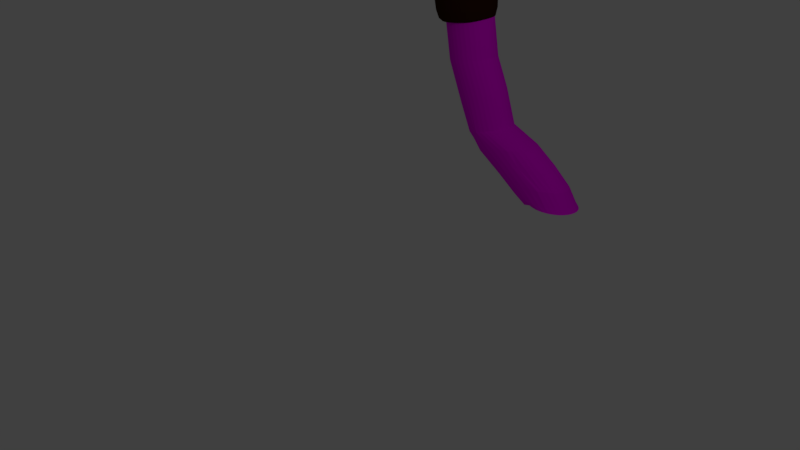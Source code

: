 # Source: Catapult2.blend  (saved by Blender 2.79.0; exported with 4.5.12 LTS)
import bpy
from mathutils import Matrix  # noqa: F401  (used for matrix-valued properties, if any)

bpy.ops.wm.read_factory_settings(use_empty=True)
scene = bpy.context.scene
scene.name = 'Scene'

# ---- collections
col_collection_1 = bpy.data.collections.new('Collection 1'); scene.collection.children.link(col_collection_1)

# ---- images (referenced by path relative to the original .blend; pixels are not part of the script)
import os
ASSET_DIR = os.environ.get("B2B_ASSET_DIR", "")  # directory of the original .blend (textures are referenced by path, not embedded)
HERE = os.path.dirname(os.path.abspath(__file__))  # packed textures are extracted next to this script under _unpacked/

def load_image(name, relpath, width, height, colorspace="sRGB"):
    """Load a texture the original file referenced (path relative to the .blend, or extracted next to this script)."""
    p = next((c for c in (os.path.join(HERE, relpath), os.path.join(ASSET_DIR, relpath)) if relpath and os.path.exists(c)), "")
    if p:
        img = bpy.data.images.load(p, check_existing=True)
        img.name = name
    else:  # same state as the original file: an image datablock whose file is absent (Cycles renders it pink)
        img = bpy.data.images.new(name, width, height)
        img.source = "FILE"
        img.filepath = "//" + (relpath or name)
    img.colorspace_settings.name = colorspace
    return img
img_wood_jpg = load_image('wood.jpg', 'wood.jpg', 1024, 1024, 'sRGB')

# ---- materials (node trees are filled in below, after node groups)
mat_material_009 = bpy.data.materials.new('Material.009')
mat_material_009.alpha_threshold = 0.0
mat_material_009.diffuse_color = (0.04518, 0.01254, 0.003083, 1.0)
mat_material_009.roughness = 0.5
mat_material_008 = bpy.data.materials.new('Material.008')
mat_material_008.alpha_threshold = 0.0
mat_material_008.diffuse_color = (0.305, 0.06882, 0.007328, 1.0)
mat_material_008.specular_color = (0.4487, 0.0984, 0.009621)
mat_material_008.roughness = 0.5

# ---- material node trees
mat_material_009.use_nodes = True; mat_material_009.node_tree.nodes.clear()
_N = mat_material_009.node_tree.nodes; _L = mat_material_009.node_tree.links
n0 = _N.new('ShaderNodeOutputMaterial'); n0.name = 'Material Output'; n0.location = (300, 300)
n1 = _N.new('ShaderNodeBsdfDiffuse'); n1.name = 'Diffuse BSDF'; n1.location = (10, 300)
n1.inputs[0].default_value = (0.0356, 0.009721, 0.002428, 1.0)
_L.new(n1.outputs[0], n0.inputs[0])
n0.is_active_output = True
mat_material_008.use_nodes = True; mat_material_008.node_tree.nodes.clear()
_N = mat_material_008.node_tree.nodes; _L = mat_material_008.node_tree.links
n0 = _N.new('ShaderNodeOutputMaterial'); n0.name = 'Material Output'; n0.location = (300, 300)
n1 = _N.new('ShaderNodeBsdfDiffuse'); n1.name = 'Diffuse BSDF'; n1.location = (10, 300)
n2 = _N.new('ShaderNodeTexImage'); n2.name = 'Image Texture'; n2.location = (-180, 300)
n2.width = 140
n2.image = img_wood_jpg
_L.new(n1.outputs[0], n0.inputs[0])
_L.new(n2.outputs[0], n1.inputs[0])
n0.is_active_output = True

# ---- world
world_world = bpy.data.worlds.new('World'); scene.world = world_world
world_world.color = (0.05088, 0.05088, 0.05088)
world_world.use_sun_shadow = False
world_world.sun_shadow_jitter_overblur = 0.0
world_world.cycles.sampling_method = 'MANUAL'

# ---- cameras
cam_camera = bpy.data.cameras.new('Camera')
cam_camera.clip_end = 100.0
cam_camera.lens = 35.0
cam_camera.sensor_width = 32.0
cam_camera.sensor_height = 18.0
cam_camera.ortho_scale = 7.314
cam_camera.dof.focus_distance = 0.0

# ---- lights
light_lamp = bpy.data.lights.new('Lamp', 'POINT')
light_lamp.transmission_factor = 0.0
light_lamp.cutoff_distance = 30.0
light_lamp.energy = 100.0
light_lamp.shadow_buffer_clip_start = 1.001
light_lamp.shadow_soft_size = 0.1
light_lamp.shadow_maximum_resolution = 0.006
light_lamp.use_absolute_resolution = True

# ---- meshes
me_torus = bpy.data.meshes.new('Torus')
me_torus.from_pydata([(1.25, 0.0, 0.0), (1.217, 0.0, 0.125), (1.125, 0.0, 0.2165), (1.0, 0.0, 0.25), (0.875, 0.0, 0.2165), (0.7835, 0.0, 0.125), (0.75, 0.0, 3.062e-17), (0.7835, 0.0, -0.125), (0.875, 0.0, -0.2165), (1.0, 0.0, -0.25), (1.125, 0.0, -0.2165), (1.217, 0.0, -0.125), (1.239, 0.1632, 0.0), (1.206, 0.1588, 0.125), (1.115, 0.1468, 0.2165), (0.9914, 0.1305, 0.25), (0.8675, 0.1142, 0.2165), (0.7768, 0.1023, 0.125), (0.7436, 0.09789, 3.062e-17), (0.7768, 0.1023, -0.125), (0.8675, 0.1142, -0.2165), (0.9914, 0.1305, -0.25), (1.115, 0.1468, -0.2165), (1.206, 0.1588, -0.125), (1.207, 0.3235, 0.0), (1.175, 0.3149, 0.125), (1.087, 0.2912, 0.2165), (0.9659, 0.2588, 0.25), (0.8452, 0.2265, 0.2165), (0.7568, 0.2028, 0.125), (0.7244, 0.1941, 3.062e-17), (0.7568, 0.2028, -0.125), (0.8452, 0.2265, -0.2165), (0.9659, 0.2588, -0.25), (1.087, 0.2912, -0.2165), (1.175, 0.3149, -0.125), (1.155, 0.4784, 0.0), (1.124, 0.4655, 0.125), (1.039, 0.4305, 0.2165), (0.9239, 0.3827, 0.25), (0.8084, 0.3348, 0.2165), (0.7239, 0.2998, 0.125), (0.6929, 0.287, 3.062e-17), (0.7239, 0.2998, -0.125), (0.8084, 0.3348, -0.2165), (0.9239, 0.3827, -0.25), (1.039, 0.4305, -0.2165), (1.124, 0.4655, -0.125), (1.083, 0.625, 0.0), (1.054, 0.6083, 0.125), (0.9743, 0.5625, 0.2165), (0.866, 0.5, 0.25), (0.7578, 0.4375, 0.2165), (0.6785, 0.3917, 0.125), (0.6495, 0.375, 3.062e-17), (0.6785, 0.3917, -0.125), (0.7578, 0.4375, -0.2165), (0.866, 0.5, -0.25), (0.9743, 0.5625, -0.2165), (1.054, 0.6083, -0.125), (0.9917, 0.761, 0.0), (0.9651, 0.7406, 0.125), (0.8925, 0.6849, 0.2165), (0.7934, 0.6088, 0.25), (0.6942, 0.5327, 0.2165), (0.6216, 0.477, 0.125), (0.595, 0.4566, 3.062e-17), (0.6216, 0.477, -0.125), (0.6942, 0.5327, -0.2165), (0.7934, 0.6088, -0.25), (0.8925, 0.6849, -0.2165), (0.9651, 0.7406, -0.125), (0.8839, 0.8839, 0.0), (0.8602, 0.8602, 0.125), (0.7955, 0.7955, 0.2165), (0.7071, 0.7071, 0.25), (0.6187, 0.6187, 0.2165), (0.554, 0.554, 0.125), (0.5303, 0.5303, 3.062e-17), (0.554, 0.554, -0.125), (0.6187, 0.6187, -0.2165), (0.7071, 0.7071, -0.25), (0.7955, 0.7955, -0.2165), (0.8602, 0.8602, -0.125), (0.761, 0.9917, 0.0), (0.7406, 0.9651, 0.125), (0.6849, 0.8925, 0.2165), (0.6088, 0.7934, 0.25), (0.5327, 0.6942, 0.2165), (0.477, 0.6216, 0.125), (0.4566, 0.595, 3.062e-17), (0.477, 0.6216, -0.125), (0.5327, 0.6942, -0.2165), (0.6088, 0.7934, -0.25), (0.6849, 0.8925, -0.2165), (0.7406, 0.9651, -0.125), (0.625, 1.083, 0.0), (0.6083, 1.054, 0.125), (0.5625, 0.9743, 0.2165), (0.5, 0.866, 0.25), (0.4375, 0.7578, 0.2165), (0.3917, 0.6785, 0.125), (0.375, 0.6495, 3.062e-17), (0.3917, 0.6785, -0.125), (0.4375, 0.7578, -0.2165), (0.5, 0.866, -0.25), (0.5625, 0.9743, -0.2165), (0.6083, 1.054, -0.125), (0.4784, 1.155, 0.0), (0.4655, 1.124, 0.125), (0.4305, 1.039, 0.2165), (0.3827, 0.9239, 0.25), (0.3348, 0.8084, 0.2165), (0.2998, 0.7239, 0.125), (0.287, 0.6929, 3.062e-17), (0.2998, 0.7239, -0.125), (0.3348, 0.8084, -0.2165), (0.3827, 0.9239, -0.25), (0.4305, 1.039, -0.2165), (0.4655, 1.124, -0.125), (0.3235, 1.207, 0.0), (0.3149, 1.175, 0.125), (0.2912, 1.087, 0.2165), (0.2588, 0.9659, 0.25), (0.2265, 0.8452, 0.2165), (0.2028, 0.7568, 0.125), (0.1941, 0.7244, 3.062e-17), (0.2028, 0.7568, -0.125), (0.2265, 0.8452, -0.2165), (0.2588, 0.9659, -0.25), (0.2912, 1.087, -0.2165), (0.3149, 1.175, -0.125), (0.1632, 1.239, 0.0), (0.1588, 1.206, 0.125), (0.1468, 1.115, 0.2165), (0.1305, 0.9914, 0.25), (0.1142, 0.8675, 0.2165), (0.1023, 0.7768, 0.125), (0.09789, 0.7436, 3.062e-17), (0.1023, 0.7768, -0.125), (0.1142, 0.8675, -0.2165), (0.1305, 0.9914, -0.25), (0.1468, 1.115, -0.2165), (0.1588, 1.206, -0.125), (9.437e-08, 1.25, 0.0), (9.184e-08, 1.217, 0.125), (8.494e-08, 1.125, 0.2165), (7.55e-08, 1.0, 0.25), (6.606e-08, 0.875, 0.2165), (5.915e-08, 0.7835, 0.125), (5.662e-08, 0.75, 3.062e-17), (5.915e-08, 0.7835, -0.125), (6.606e-08, 0.875, -0.2165), (7.55e-08, 1.0, -0.25), (8.494e-08, 1.125, -0.2165), (9.184e-08, 1.217, -0.125), (-0.1632, 1.239, 0.0), (-0.1588, 1.206, 0.125), (-0.1468, 1.115, 0.2165), (-0.1305, 0.9914, 0.25), (-0.1142, 0.8675, 0.2165), (-0.1023, 0.7768, 0.125), (-0.09789, 0.7436, 3.062e-17), (-0.1023, 0.7768, -0.125), (-0.1142, 0.8675, -0.2165), (-0.1305, 0.9914, -0.25), (-0.1468, 1.115, -0.2165), (-0.1588, 1.206, -0.125), (-0.3235, 1.207, 0.0), (-0.3149, 1.175, 0.125), (-0.2912, 1.087, 0.2165), (-0.2588, 0.9659, 0.25), (-0.2265, 0.8452, 0.2165), (-0.2028, 0.7568, 0.125), (-0.1941, 0.7244, 3.062e-17), (-0.2028, 0.7568, -0.125), (-0.2265, 0.8452, -0.2165), (-0.2588, 0.9659, -0.25), (-0.2912, 1.087, -0.2165), (-0.3149, 1.175, -0.125), (-0.4784, 1.155, 0.0), (-0.4655, 1.124, 0.125), (-0.4305, 1.039, 0.2165), (-0.3827, 0.9239, 0.25), (-0.3348, 0.8084, 0.2165), (-0.2998, 0.7239, 0.125), (-0.287, 0.6929, 3.062e-17), (-0.2998, 0.7239, -0.125), (-0.3348, 0.8084, -0.2165), (-0.3827, 0.9239, -0.25), (-0.4305, 1.039, -0.2165), (-0.4655, 1.124, -0.125), (-0.625, 1.083, 0.0), (-0.6083, 1.054, 0.125), (-0.5625, 0.9743, 0.2165), (-0.5, 0.866, 0.25), (-0.4375, 0.7578, 0.2165), (-0.3917, 0.6785, 0.125), (-0.375, 0.6495, 3.062e-17), (-0.3917, 0.6785, -0.125), (-0.4375, 0.7578, -0.2165), (-0.5, 0.866, -0.25), (-0.5625, 0.9743, -0.2165), (-0.6083, 1.054, -0.125), (-0.761, 0.9917, 0.0), (-0.7406, 0.9651, 0.125), (-0.6849, 0.8925, 0.2165), (-0.6088, 0.7934, 0.25), (-0.5327, 0.6942, 0.2165), (-0.477, 0.6216, 0.125), (-0.4566, 0.595, 3.062e-17), (-0.477, 0.6216, -0.125), (-0.5327, 0.6942, -0.2165), (-0.6088, 0.7934, -0.25), (-0.6849, 0.8925, -0.2165), (-0.7406, 0.9651, -0.125), (-0.8839, 0.8839, 0.0), (-0.8602, 0.8602, 0.125), (-0.7955, 0.7955, 0.2165), (-0.7071, 0.7071, 0.25), (-0.6187, 0.6187, 0.2165), (-0.554, 0.554, 0.125), (-0.5303, 0.5303, 3.062e-17), (-0.554, 0.554, -0.125), (-0.6187, 0.6187, -0.2165), (-0.7071, 0.7071, -0.25), (-0.7955, 0.7955, -0.2165), (-0.8602, 0.8602, -0.125), (-0.9917, 0.761, 0.0), (-0.9651, 0.7406, 0.125), (-0.8925, 0.6849, 0.2165), (-0.7934, 0.6088, 0.25), (-0.6942, 0.5327, 0.2165), (-0.6216, 0.477, 0.125), (-0.595, 0.4566, 3.062e-17), (-0.6216, 0.477, -0.125), (-0.6942, 0.5327, -0.2165), (-0.7934, 0.6088, -0.25), (-0.8925, 0.6849, -0.2165), (-0.9651, 0.7406, -0.125), (-1.083, 0.625, 0.0), (-1.054, 0.6083, 0.125), (-0.9743, 0.5625, 0.2165), (-0.866, 0.5, 0.25), (-0.7578, 0.4375, 0.2165), (-0.6785, 0.3917, 0.125), (-0.6495, 0.375, 3.062e-17), (-0.6785, 0.3917, -0.125), (-0.7578, 0.4375, -0.2165), (-0.866, 0.5, -0.25), (-0.9743, 0.5625, -0.2165), (-1.054, 0.6083, -0.125), (-1.155, 0.4784, 0.0), (-1.124, 0.4655, 0.125), (-1.039, 0.4305, 0.2165), (-0.9239, 0.3827, 0.25), (-0.8084, 0.3348, 0.2165), (-0.7239, 0.2998, 0.125), (-0.6929, 0.287, 3.062e-17), (-0.7239, 0.2998, -0.125), (-0.8084, 0.3348, -0.2165), (-0.9239, 0.3827, -0.25), (-1.039, 0.4305, -0.2165), (-1.124, 0.4655, -0.125), (-1.207, 0.3235, 0.0), (-1.175, 0.3149, 0.125), (-1.087, 0.2912, 0.2165), (-0.9659, 0.2588, 0.25), (-0.8452, 0.2265, 0.2165), (-0.7568, 0.2028, 0.125), (-0.7244, 0.1941, 3.062e-17), (-0.7568, 0.2028, -0.125), (-0.8452, 0.2265, -0.2165), (-0.9659, 0.2588, -0.25), (-1.087, 0.2912, -0.2165), (-1.175, 0.3149, -0.125), (-1.239, 0.1632, 0.0), (-1.206, 0.1588, 0.125), (-1.115, 0.1468, 0.2165), (-0.9914, 0.1305, 0.25), (-0.8675, 0.1142, 0.2165), (-0.7768, 0.1023, 0.125), (-0.7436, 0.09789, 3.062e-17), (-0.7768, 0.1023, -0.125), (-0.8675, 0.1142, -0.2165), (-0.9914, 0.1305, -0.25), (-1.115, 0.1468, -0.2165), (-1.206, 0.1588, -0.125), (-1.25, 1.093e-07, 0.0), (-1.217, 1.064e-07, 0.125), (-1.125, 9.835e-08, 0.2165), (-1.0, 8.742e-08, 0.25), (-0.875, 7.649e-08, 0.2165), (-0.7835, 6.85e-08, 0.125), (-0.75, 6.557e-08, 3.062e-17), (-0.7835, 6.85e-08, -0.125), (-0.875, 7.649e-08, -0.2165), (-1.0, 8.742e-08, -0.25), (-1.125, 9.835e-08, -0.2165), (-1.217, 1.064e-07, -0.125), (-1.239, -0.1632, 0.0), (-1.206, -0.1588, 0.125), (-1.115, -0.1468, 0.2165), (-0.9914, -0.1305, 0.25), (-0.8675, -0.1142, 0.2165), (-0.7768, -0.1023, 0.125), (-0.7436, -0.09789, 3.062e-17), (-0.7768, -0.1023, -0.125), (-0.8675, -0.1142, -0.2165), (-0.9914, -0.1305, -0.25), (-1.115, -0.1468, -0.2165), (-1.206, -0.1588, -0.125), (-1.207, -0.3235, 0.0), (-1.175, -0.3149, 0.125), (-1.087, -0.2912, 0.2165), (-0.9659, -0.2588, 0.25), (-0.8452, -0.2265, 0.2165), (-0.7568, -0.2028, 0.125), (-0.7244, -0.1941, 3.062e-17), (-0.7568, -0.2028, -0.125), (-0.8452, -0.2265, -0.2165), (-0.9659, -0.2588, -0.25), (-1.087, -0.2912, -0.2165), (-1.175, -0.3149, -0.125), (-1.155, -0.4784, 0.0), (-1.124, -0.4655, 0.125), (-1.039, -0.4305, 0.2165), (-0.9239, -0.3827, 0.25), (-0.8084, -0.3348, 0.2165), (-0.7239, -0.2998, 0.125), (-0.6929, -0.287, 3.062e-17), (-0.7239, -0.2998, -0.125), (-0.8084, -0.3348, -0.2165), (-0.9239, -0.3827, -0.25), (-1.039, -0.4305, -0.2165), (-1.124, -0.4655, -0.125), (-1.083, -0.625, 0.0), (-1.054, -0.6083, 0.125), (-0.9743, -0.5625, 0.2165), (-0.866, -0.5, 0.25), (-0.7578, -0.4375, 0.2165), (-0.6785, -0.3917, 0.125), (-0.6495, -0.375, 3.062e-17), (-0.6785, -0.3917, -0.125), (-0.7578, -0.4375, -0.2165), (-0.866, -0.5, -0.25), (-0.9743, -0.5625, -0.2165), (-1.054, -0.6083, -0.125), (-0.9917, -0.761, 0.0), (-0.9651, -0.7406, 0.125), (-0.8925, -0.6849, 0.2165), (-0.7934, -0.6088, 0.25), (-0.6942, -0.5327, 0.2165), (-0.6216, -0.477, 0.125), (-0.595, -0.4566, 3.062e-17), (-0.6216, -0.477, -0.125), (-0.6942, -0.5327, -0.2165), (-0.7934, -0.6088, -0.25), (-0.8925, -0.6849, -0.2165), (-0.9651, -0.7406, -0.125), (-0.8839, -0.8839, 0.0), (-0.8602, -0.8602, 0.125), (-0.7955, -0.7955, 0.2165), (-0.7071, -0.7071, 0.25), (-0.6187, -0.6187, 0.2165), (-0.554, -0.554, 0.125), (-0.5303, -0.5303, 3.062e-17), (-0.554, -0.554, -0.125), (-0.6187, -0.6187, -0.2165), (-0.7071, -0.7071, -0.25), (-0.7955, -0.7955, -0.2165), (-0.8602, -0.8602, -0.125), (-0.761, -0.9917, 0.0), (-0.7406, -0.9651, 0.125), (-0.6849, -0.8925, 0.2165), (-0.6088, -0.7934, 0.25), (-0.5327, -0.6942, 0.2165), (-0.477, -0.6216, 0.125), (-0.4566, -0.595, 3.062e-17), (-0.477, -0.6216, -0.125), (-0.5327, -0.6942, -0.2165), (-0.6088, -0.7934, -0.25), (-0.6849, -0.8925, -0.2165), (-0.7406, -0.9651, -0.125), (-0.625, -1.083, 0.0), (-0.6083, -1.054, 0.125), (-0.5625, -0.9743, 0.2165), (-0.5, -0.866, 0.25), (-0.4375, -0.7578, 0.2165), (-0.3917, -0.6785, 0.125), (-0.375, -0.6495, 3.062e-17), (-0.3917, -0.6785, -0.125), (-0.4375, -0.7578, -0.2165), (-0.5, -0.866, -0.25), (-0.5625, -0.9743, -0.2165), (-0.6083, -1.054, -0.125), (-0.4784, -1.155, 0.0), (-0.4655, -1.124, 0.125), (-0.4305, -1.039, 0.2165), (-0.3827, -0.9239, 0.25), (-0.3348, -0.8084, 0.2165), (-0.2998, -0.7239, 0.125), (-0.287, -0.6929, 3.062e-17), (-0.2998, -0.7239, -0.125), (-0.3348, -0.8084, -0.2165), (-0.3827, -0.9239, -0.25), (-0.4305, -1.039, -0.2165), (-0.4655, -1.124, -0.125), (-0.3235, -1.207, 0.0), (-0.3149, -1.175, 0.125), (-0.2912, -1.087, 0.2165), (-0.2588, -0.9659, 0.25), (-0.2265, -0.8452, 0.2165), (-0.2028, -0.7568, 0.125), (-0.1941, -0.7244, 3.062e-17), (-0.2028, -0.7568, -0.125), (-0.2265, -0.8452, -0.2165), (-0.2588, -0.9659, -0.25), (-0.2912, -1.087, -0.2165), (-0.3149, -1.175, -0.125), (-0.1632, -1.239, 0.0), (-0.1588, -1.206, 0.125), (-0.1468, -1.115, 0.2165), (-0.1305, -0.9914, 0.25), (-0.1142, -0.8675, 0.2165), (-0.1023, -0.7768, 0.125), (-0.0979, -0.7436, 3.062e-17), (-0.1023, -0.7768, -0.125), (-0.1142, -0.8675, -0.2165), (-0.1305, -0.9914, -0.25), (-0.1468, -1.115, -0.2165), (-0.1588, -1.206, -0.125), (9.437e-08, -1.25, 0.0), (9.184e-08, -1.217, 0.125), (8.494e-08, -1.125, 0.2165), (7.55e-08, -1.0, 0.25), (6.606e-08, -0.875, 0.2165), (5.915e-08, -0.7835, 0.125), (5.662e-08, -0.75, 3.062e-17), (5.915e-08, -0.7835, -0.125), (6.606e-08, -0.875, -0.2165), (7.55e-08, -1.0, -0.25), (8.494e-08, -1.125, -0.2165), (9.184e-08, -1.217, -0.125), (0.1632, -1.239, 0.0), (0.1588, -1.206, 0.125), (0.1468, -1.115, 0.2165), (0.1305, -0.9914, 0.25), (0.1142, -0.8675, 0.2165), (0.1023, -0.7768, 0.125), (0.09789, -0.7436, 3.062e-17), (0.1023, -0.7768, -0.125), (0.1142, -0.8675, -0.2165), (0.1305, -0.9914, -0.25), (0.1468, -1.115, -0.2165), (0.1588, -1.206, -0.125), (0.3235, -1.207, 0.0), (0.3149, -1.175, 0.125), (0.2912, -1.087, 0.2165), (0.2588, -0.9659, 0.25), (0.2265, -0.8452, 0.2165), (0.2028, -0.7568, 0.125), (0.1941, -0.7244, 3.062e-17), (0.2028, -0.7568, -0.125), (0.2265, -0.8452, -0.2165), (0.2588, -0.9659, -0.25), (0.2912, -1.087, -0.2165), (0.3149, -1.175, -0.125), (0.4784, -1.155, 0.0), (0.4655, -1.124, 0.125), (0.4305, -1.039, 0.2165), (0.3827, -0.9239, 0.25), (0.3348, -0.8084, 0.2165), (0.2998, -0.7239, 0.125), (0.287, -0.6929, 3.062e-17), (0.2998, -0.7239, -0.125), (0.3348, -0.8084, -0.2165), (0.3827, -0.9239, -0.25), (0.4305, -1.039, -0.2165), (0.4655, -1.124, -0.125), (0.625, -1.083, 0.0), (0.6083, -1.054, 0.125), (0.5625, -0.9743, 0.2165), (0.5, -0.866, 0.25), (0.4375, -0.7578, 0.2165), (0.3917, -0.6785, 0.125), (0.375, -0.6495, 3.062e-17), (0.3917, -0.6785, -0.125), (0.4375, -0.7578, -0.2165), (0.5, -0.866, -0.25), (0.5625, -0.9743, -0.2165), (0.6083, -1.054, -0.125), (0.761, -0.9917, 0.0), (0.7406, -0.9651, 0.125), (0.6849, -0.8925, 0.2165), (0.6088, -0.7934, 0.25), (0.5327, -0.6942, 0.2165), (0.477, -0.6216, 0.125), (0.4566, -0.595, 3.062e-17), (0.477, -0.6216, -0.125), (0.5327, -0.6942, -0.2165), (0.6088, -0.7934, -0.25), (0.6849, -0.8925, -0.2165), (0.7406, -0.9651, -0.125), (0.8839, -0.8839, 0.0), (0.8602, -0.8602, 0.125), (0.7955, -0.7955, 0.2165), (0.7071, -0.7071, 0.25), (0.6187, -0.6187, 0.2165), (0.554, -0.554, 0.125), (0.5303, -0.5303, 3.062e-17), (0.554, -0.554, -0.125), (0.6187, -0.6187, -0.2165), (0.7071, -0.7071, -0.25), (0.7955, -0.7955, -0.2165), (0.8602, -0.8602, -0.125), (0.9917, -0.761, 0.0), (0.9651, -0.7406, 0.125), (0.8925, -0.6849, 0.2165), (0.7934, -0.6088, 0.25), (0.6942, -0.5327, 0.2165), (0.6216, -0.477, 0.125), (0.595, -0.4566, 3.062e-17), (0.6216, -0.477, -0.125), (0.6942, -0.5327, -0.2165), (0.7934, -0.6088, -0.25), (0.8925, -0.6849, -0.2165), (0.9651, -0.7406, -0.125), (1.083, -0.625, 0.0), (1.054, -0.6083, 0.125), (0.9743, -0.5625, 0.2165), (0.866, -0.5, 0.25), (0.7578, -0.4375, 0.2165), (0.6785, -0.3917, 0.125), (0.6495, -0.375, 3.062e-17), (0.6785, -0.3917, -0.125), (0.7578, -0.4375, -0.2165), (0.866, -0.5, -0.25), (0.9743, -0.5625, -0.2165), (1.054, -0.6083, -0.125), (1.155, -0.4784, 0.0), (1.124, -0.4655, 0.125), (1.039, -0.4305, 0.2165), (0.9239, -0.3827, 0.25), (0.8084, -0.3348, 0.2165), (0.7239, -0.2998, 0.125), (0.6929, -0.287, 3.062e-17), (0.7239, -0.2998, -0.125), (0.8084, -0.3348, -0.2165), (0.9239, -0.3827, -0.25), (1.039, -0.4305, -0.2165), (1.124, -0.4655, -0.125), (1.207, -0.3235, 0.0), (1.175, -0.3149, 0.125), (1.087, -0.2912, 0.2165), (0.9659, -0.2588, 0.25), (0.8452, -0.2265, 0.2165), (0.7568, -0.2028, 0.125), (0.7244, -0.1941, 3.062e-17), (0.7568, -0.2028, -0.125), (0.8452, -0.2265, -0.2165), (0.9659, -0.2588, -0.25), (1.087, -0.2912, -0.2165), (1.175, -0.3149, -0.125), (1.239, -0.1632, 0.0), (1.206, -0.1588, 0.125), (1.115, -0.1468, 0.2165), (0.9914, -0.1305, 0.25), (0.8675, -0.1142, 0.2165), (0.7768, -0.1023, 0.125), (0.7436, -0.09789, 3.062e-17), (0.7768, -0.1023, -0.125), (0.8675, -0.1142, -0.2165), (0.9914, -0.1305, -0.25), (1.115, -0.1468, -0.2165), (1.206, -0.1588, -0.125)], [], [(0, 12, 13, 1), (1, 13, 14, 2), (2, 14, 15, 3), (3, 15, 16, 4), (4, 16, 17, 5), (5, 17, 18, 6), (6, 18, 19, 7), (7, 19, 20, 8), (8, 20, 21, 9), (9, 21, 22, 10), (10, 22, 23, 11), (11, 23, 12, 0), (12, 24, 25, 13), (13, 25, 26, 14), (14, 26, 27, 15), (15, 27, 28, 16), (16, 28, 29, 17), (17, 29, 30, 18), (18, 30, 31, 19), (19, 31, 32, 20), (20, 32, 33, 21), (21, 33, 34, 22), (22, 34, 35, 23), (23, 35, 24, 12), (24, 36, 37, 25), (25, 37, 38, 26), (26, 38, 39, 27), (27, 39, 40, 28), (28, 40, 41, 29), (29, 41, 42, 30), (30, 42, 43, 31), (31, 43, 44, 32), (32, 44, 45, 33), (33, 45, 46, 34), (34, 46, 47, 35), (35, 47, 36, 24), (36, 48, 49, 37), (37, 49, 50, 38), (38, 50, 51, 39), (39, 51, 52, 40), (40, 52, 53, 41), (41, 53, 54, 42), (42, 54, 55, 43), (43, 55, 56, 44), (44, 56, 57, 45), (45, 57, 58, 46), (46, 58, 59, 47), (47, 59, 48, 36), (48, 60, 61, 49), (49, 61, 62, 50), (50, 62, 63, 51), (51, 63, 64, 52), (52, 64, 65, 53), (53, 65, 66, 54), (54, 66, 67, 55), (55, 67, 68, 56), (56, 68, 69, 57), (57, 69, 70, 58), (58, 70, 71, 59), (59, 71, 60, 48), (60, 72, 73, 61), (61, 73, 74, 62), (62, 74, 75, 63), (63, 75, 76, 64), (64, 76, 77, 65), (65, 77, 78, 66), (66, 78, 79, 67), (67, 79, 80, 68), (68, 80, 81, 69), (69, 81, 82, 70), (70, 82, 83, 71), (71, 83, 72, 60), (72, 84, 85, 73), (73, 85, 86, 74), (74, 86, 87, 75), (75, 87, 88, 76), (76, 88, 89, 77), (77, 89, 90, 78), (78, 90, 91, 79), (79, 91, 92, 80), (80, 92, 93, 81), (81, 93, 94, 82), (82, 94, 95, 83), (83, 95, 84, 72), (84, 96, 97, 85), (85, 97, 98, 86), (86, 98, 99, 87), (87, 99, 100, 88), (88, 100, 101, 89), (89, 101, 102, 90), (90, 102, 103, 91), (91, 103, 104, 92), (92, 104, 105, 93), (93, 105, 106, 94), (94, 106, 107, 95), (95, 107, 96, 84), (96, 108, 109, 97), (97, 109, 110, 98), (98, 110, 111, 99), (99, 111, 112, 100), (100, 112, 113, 101), (101, 113, 114, 102), (102, 114, 115, 103), (103, 115, 116, 104), (104, 116, 117, 105), (105, 117, 118, 106), (106, 118, 119, 107), (107, 119, 108, 96), (108, 120, 121, 109), (109, 121, 122, 110), (110, 122, 123, 111), (111, 123, 124, 112), (112, 124, 125, 113), (113, 125, 126, 114), (114, 126, 127, 115), (115, 127, 128, 116), (116, 128, 129, 117), (117, 129, 130, 118), (118, 130, 131, 119), (119, 131, 120, 108), (120, 132, 133, 121), (121, 133, 134, 122), (122, 134, 135, 123), (123, 135, 136, 124), (124, 136, 137, 125), (125, 137, 138, 126), (126, 138, 139, 127), (127, 139, 140, 128), (128, 140, 141, 129), (129, 141, 142, 130), (130, 142, 143, 131), (131, 143, 132, 120), (132, 144, 145, 133), (133, 145, 146, 134), (134, 146, 147, 135), (135, 147, 148, 136), (136, 148, 149, 137), (137, 149, 150, 138), (138, 150, 151, 139), (139, 151, 152, 140), (140, 152, 153, 141), (141, 153, 154, 142), (142, 154, 155, 143), (143, 155, 144, 132), (144, 156, 157, 145), (145, 157, 158, 146), (146, 158, 159, 147), (147, 159, 160, 148), (148, 160, 161, 149), (149, 161, 162, 150), (150, 162, 163, 151), (151, 163, 164, 152), (152, 164, 165, 153), (153, 165, 166, 154), (154, 166, 167, 155), (155, 167, 156, 144), (156, 168, 169, 157), (157, 169, 170, 158), (158, 170, 171, 159), (159, 171, 172, 160), (160, 172, 173, 161), (161, 173, 174, 162), (162, 174, 175, 163), (163, 175, 176, 164), (164, 176, 177, 165), (165, 177, 178, 166), (166, 178, 179, 167), (167, 179, 168, 156), (168, 180, 181, 169), (169, 181, 182, 170), (170, 182, 183, 171), (171, 183, 184, 172), (172, 184, 185, 173), (173, 185, 186, 174), (174, 186, 187, 175), (175, 187, 188, 176), (176, 188, 189, 177), (177, 189, 190, 178), (178, 190, 191, 179), (179, 191, 180, 168), (180, 192, 193, 181), (181, 193, 194, 182), (182, 194, 195, 183), (183, 195, 196, 184), (184, 196, 197, 185), (185, 197, 198, 186), (186, 198, 199, 187), (187, 199, 200, 188), (188, 200, 201, 189), (189, 201, 202, 190), (190, 202, 203, 191), (191, 203, 192, 180), (192, 204, 205, 193), (193, 205, 206, 194), (194, 206, 207, 195), (195, 207, 208, 196), (196, 208, 209, 197), (197, 209, 210, 198), (198, 210, 211, 199), (199, 211, 212, 200), (200, 212, 213, 201), (201, 213, 214, 202), (202, 214, 215, 203), (203, 215, 204, 192), (204, 216, 217, 205), (205, 217, 218, 206), (206, 218, 219, 207), (207, 219, 220, 208), (208, 220, 221, 209), (209, 221, 222, 210), (210, 222, 223, 211), (211, 223, 224, 212), (212, 224, 225, 213), (213, 225, 226, 214), (214, 226, 227, 215), (215, 227, 216, 204), (216, 228, 229, 217), (217, 229, 230, 218), (218, 230, 231, 219), (219, 231, 232, 220), (220, 232, 233, 221), (221, 233, 234, 222), (222, 234, 235, 223), (223, 235, 236, 224), (224, 236, 237, 225), (225, 237, 238, 226), (226, 238, 239, 227), (227, 239, 228, 216), (228, 240, 241, 229), (229, 241, 242, 230), (230, 242, 243, 231), (231, 243, 244, 232), (232, 244, 245, 233), (233, 245, 246, 234), (234, 246, 247, 235), (235, 247, 248, 236), (236, 248, 249, 237), (237, 249, 250, 238), (238, 250, 251, 239), (239, 251, 240, 228), (240, 252, 253, 241), (241, 253, 254, 242), (242, 254, 255, 243), (243, 255, 256, 244), (244, 256, 257, 245), (245, 257, 258, 246), (246, 258, 259, 247), (247, 259, 260, 248), (248, 260, 261, 249), (249, 261, 262, 250), (250, 262, 263, 251), (251, 263, 252, 240), (252, 264, 265, 253), (253, 265, 266, 254), (254, 266, 267, 255), (255, 267, 268, 256), (256, 268, 269, 257), (257, 269, 270, 258), (258, 270, 271, 259), (259, 271, 272, 260), (260, 272, 273, 261), (261, 273, 274, 262), (262, 274, 275, 263), (263, 275, 264, 252), (264, 276, 277, 265), (265, 277, 278, 266), (266, 278, 279, 267), (267, 279, 280, 268), (268, 280, 281, 269), (269, 281, 282, 270), (270, 282, 283, 271), (271, 283, 284, 272), (272, 284, 285, 273), (273, 285, 286, 274), (274, 286, 287, 275), (275, 287, 276, 264), (276, 288, 289, 277), (277, 289, 290, 278), (278, 290, 291, 279), (279, 291, 292, 280), (280, 292, 293, 281), (281, 293, 294, 282), (282, 294, 295, 283), (283, 295, 296, 284), (284, 296, 297, 285), (285, 297, 298, 286), (286, 298, 299, 287), (287, 299, 288, 276), (288, 300, 301, 289), (289, 301, 302, 290), (290, 302, 303, 291), (291, 303, 304, 292), (292, 304, 305, 293), (293, 305, 306, 294), (294, 306, 307, 295), (295, 307, 308, 296), (296, 308, 309, 297), (297, 309, 310, 298), (298, 310, 311, 299), (299, 311, 300, 288), (300, 312, 313, 301), (301, 313, 314, 302), (302, 314, 315, 303), (303, 315, 316, 304), (304, 316, 317, 305), (305, 317, 318, 306), (306, 318, 319, 307), (307, 319, 320, 308), (308, 320, 321, 309), (309, 321, 322, 310), (310, 322, 323, 311), (311, 323, 312, 300), (312, 324, 325, 313), (313, 325, 326, 314), (314, 326, 327, 315), (315, 327, 328, 316), (316, 328, 329, 317), (317, 329, 330, 318), (318, 330, 331, 319), (319, 331, 332, 320), (320, 332, 333, 321), (321, 333, 334, 322), (322, 334, 335, 323), (323, 335, 324, 312), (324, 336, 337, 325), (325, 337, 338, 326), (326, 338, 339, 327), (327, 339, 340, 328), (328, 340, 341, 329), (329, 341, 342, 330), (330, 342, 343, 331), (331, 343, 344, 332), (332, 344, 345, 333), (333, 345, 346, 334), (334, 346, 347, 335), (335, 347, 336, 324), (336, 348, 349, 337), (337, 349, 350, 338), (338, 350, 351, 339), (339, 351, 352, 340), (340, 352, 353, 341), (341, 353, 354, 342), (342, 354, 355, 343), (343, 355, 356, 344), (344, 356, 357, 345), (345, 357, 358, 346), (346, 358, 359, 347), (347, 359, 348, 336), (348, 360, 361, 349), (349, 361, 362, 350), (350, 362, 363, 351), (351, 363, 364, 352), (352, 364, 365, 353), (353, 365, 366, 354), (354, 366, 367, 355), (355, 367, 368, 356), (356, 368, 369, 357), (357, 369, 370, 358), (358, 370, 371, 359), (359, 371, 360, 348), (360, 372, 373, 361), (361, 373, 374, 362), (362, 374, 375, 363), (363, 375, 376, 364), (364, 376, 377, 365), (365, 377, 378, 366), (366, 378, 379, 367), (367, 379, 380, 368), (368, 380, 381, 369), (369, 381, 382, 370), (370, 382, 383, 371), (371, 383, 372, 360), (372, 384, 385, 373), (373, 385, 386, 374), (374, 386, 387, 375), (375, 387, 388, 376), (376, 388, 389, 377), (377, 389, 390, 378), (378, 390, 391, 379), (379, 391, 392, 380), (380, 392, 393, 381), (381, 393, 394, 382), (382, 394, 395, 383), (383, 395, 384, 372), (384, 396, 397, 385), (385, 397, 398, 386), (386, 398, 399, 387), (387, 399, 400, 388), (388, 400, 401, 389), (389, 401, 402, 390), (390, 402, 403, 391), (391, 403, 404, 392), (392, 404, 405, 393), (393, 405, 406, 394), (394, 406, 407, 395), (395, 407, 396, 384), (396, 408, 409, 397), (397, 409, 410, 398), (398, 410, 411, 399), (399, 411, 412, 400), (400, 412, 413, 401), (401, 413, 414, 402), (402, 414, 415, 403), (403, 415, 416, 404), (404, 416, 417, 405), (405, 417, 418, 406), (406, 418, 419, 407), (407, 419, 408, 396), (408, 420, 421, 409), (409, 421, 422, 410), (410, 422, 423, 411), (411, 423, 424, 412), (412, 424, 425, 413), (413, 425, 426, 414), (414, 426, 427, 415), (415, 427, 428, 416), (416, 428, 429, 417), (417, 429, 430, 418), (418, 430, 431, 419), (419, 431, 420, 408), (420, 432, 433, 421), (421, 433, 434, 422), (422, 434, 435, 423), (423, 435, 436, 424), (424, 436, 437, 425), (425, 437, 438, 426), (426, 438, 439, 427), (427, 439, 440, 428), (428, 440, 441, 429), (429, 441, 442, 430), (430, 442, 443, 431), (431, 443, 432, 420), (432, 444, 445, 433), (433, 445, 446, 434), (434, 446, 447, 435), (435, 447, 448, 436), (436, 448, 449, 437), (437, 449, 450, 438), (438, 450, 451, 439), (439, 451, 452, 440), (440, 452, 453, 441), (441, 453, 454, 442), (442, 454, 455, 443), (443, 455, 444, 432), (444, 456, 457, 445), (445, 457, 458, 446), (446, 458, 459, 447), (447, 459, 460, 448), (448, 460, 461, 449), (449, 461, 462, 450), (450, 462, 463, 451), (451, 463, 464, 452), (452, 464, 465, 453), (453, 465, 466, 454), (454, 466, 467, 455), (455, 467, 456, 444), (456, 468, 469, 457), (457, 469, 470, 458), (458, 470, 471, 459), (459, 471, 472, 460), (460, 472, 473, 461), (461, 473, 474, 462), (462, 474, 475, 463), (463, 475, 476, 464), (464, 476, 477, 465), (465, 477, 478, 466), (466, 478, 479, 467), (467, 479, 468, 456), (468, 480, 481, 469), (469, 481, 482, 470), (470, 482, 483, 471), (471, 483, 484, 472), (472, 484, 485, 473), (473, 485, 486, 474), (474, 486, 487, 475), (475, 487, 488, 476), (476, 488, 489, 477), (477, 489, 490, 478), (478, 490, 491, 479), (479, 491, 480, 468), (480, 492, 493, 481), (481, 493, 494, 482), (482, 494, 495, 483), (483, 495, 496, 484), (484, 496, 497, 485), (485, 497, 498, 486), (486, 498, 499, 487), (487, 499, 500, 488), (488, 500, 501, 489), (489, 501, 502, 490), (490, 502, 503, 491), (491, 503, 492, 480), (492, 504, 505, 493), (493, 505, 506, 494), (494, 506, 507, 495), (495, 507, 508, 496), (496, 508, 509, 497), (497, 509, 510, 498), (498, 510, 511, 499), (499, 511, 512, 500), (500, 512, 513, 501), (501, 513, 514, 502), (502, 514, 515, 503), (503, 515, 504, 492), (504, 516, 517, 505), (505, 517, 518, 506), (506, 518, 519, 507), (507, 519, 520, 508), (508, 520, 521, 509), (509, 521, 522, 510), (510, 522, 523, 511), (511, 523, 524, 512), (512, 524, 525, 513), (513, 525, 526, 514), (514, 526, 527, 515), (515, 527, 516, 504), (516, 528, 529, 517), (517, 529, 530, 518), (518, 530, 531, 519), (519, 531, 532, 520), (520, 532, 533, 521), (521, 533, 534, 522), (522, 534, 535, 523), (523, 535, 536, 524), (524, 536, 537, 525), (525, 537, 538, 526), (526, 538, 539, 527), (527, 539, 528, 516), (528, 540, 541, 529), (529, 541, 542, 530), (530, 542, 543, 531), (531, 543, 544, 532), (532, 544, 545, 533), (533, 545, 546, 534), (534, 546, 547, 535), (535, 547, 548, 536), (536, 548, 549, 537), (537, 549, 550, 538), (538, 550, 551, 539), (539, 551, 540, 528), (540, 552, 553, 541), (541, 553, 554, 542), (542, 554, 555, 543), (543, 555, 556, 544), (544, 556, 557, 545), (545, 557, 558, 546), (546, 558, 559, 547), (547, 559, 560, 548), (548, 560, 561, 549), (549, 561, 562, 550), (550, 562, 563, 551), (551, 563, 552, 540), (552, 564, 565, 553), (553, 565, 566, 554), (554, 566, 567, 555), (555, 567, 568, 556), (556, 568, 569, 557), (557, 569, 570, 558), (558, 570, 571, 559), (559, 571, 572, 560), (560, 572, 573, 561), (561, 573, 574, 562), (562, 574, 575, 563), (563, 575, 564, 552), (564, 0, 1, 565), (565, 1, 2, 566), (566, 2, 3, 567), (567, 3, 4, 568), (568, 4, 5, 569), (569, 5, 6, 570), (570, 6, 7, 571), (571, 7, 8, 572), (572, 8, 9, 573), (573, 9, 10, 574), (574, 10, 11, 575), (575, 11, 0, 564)])
me_torus.materials.append(mat_material_009)
me_torus.use_remesh_preserve_volume = False
me_torus.use_remesh_preserve_attributes = False
me_torus.use_mirror_vertex_groups = False
me_torus.update()
me_cylinder_001 = bpy.data.meshes.new('Cylinder.001')
me_cylinder_001.from_pydata([(-1.745, 1.0, 0.9923), (-1.435, 0.9808, 1.0), (-1.164, 0.9239, 1.0), (-0.8606, 0.8315, 1.0), (-0.6031, 0.7071, 1.0), (-0.4087, 0.5556, 1.0), (-0.2566, 0.3827, 1.0), (-0.001789, 0.1951, 0.9291), (0.0542, 7.55e-08, 0.9291), (0.03498, -0.1951, 0.9291), (-0.2638, -0.3827, 1.0), (-0.3973, -0.5556, 1.0), (-0.6053, -0.7071, 1.0), (-0.8473, -0.8315, 1.0), (-1.177, -0.9239, 1.0), (-1.431, -0.9808, 1.0), (-1.745, -1.0, 0.9923), (-2.116, -0.9808, 0.9815), (-2.518, -0.9239, 0.9993), (-2.844, -0.8315, 1.009), (-3.241, -0.7071, 1.038), (-3.361, -0.5556, 1.026), (-3.451, -0.3827, 1.016), (-3.506, -0.1951, 1.01), (-3.525, 1.046e-06, 1.008), (-3.506, 0.1951, 1.01), (-3.451, 0.3827, 1.016), (-3.361, 0.5556, 1.026), (-3.241, 0.7071, 1.038), (-2.833, 0.8315, 1.009), (-2.518, 0.9239, 0.9993), (-2.098, 0.9808, 0.9815), (-0.9808, 0.1951, -3.694), (-4.508, 1.0, 3.004), (-4.316, 0.9808, 3.019), (-4.131, 0.9239, 3.033), (-3.961, 0.8315, 3.046), (-3.812, 0.7071, 3.057), (-3.689, 0.5556, 3.066), (-3.598, 0.3827, 3.073), (-3.542, 0.1951, 3.077), (-3.523, -7.866e-09, 3.079), (-3.542, -0.1951, 3.077), (-3.598, -0.3827, 3.073), (-3.689, -0.5556, 3.066), (-3.812, -0.7071, 3.057), (-3.961, -0.8315, 3.046), (-4.131, -0.9239, 3.033), (-4.316, -0.9808, 3.019), (-4.508, -1.0, 3.004), (-4.7, -0.9808, 2.99), (-4.884, -0.9239, 2.976), (-5.055, -0.8315, 2.963), (-5.204, -0.7071, 2.952), (-5.326, -0.5556, 2.943), (-5.417, -0.3827, 2.936), (-5.473, -0.1951, 2.932), (-5.492, 9.411e-07, 2.93), (-5.473, 0.1951, 2.932), (-5.417, 0.3827, 2.936), (-5.326, 0.5556, 2.943), (-5.204, 0.7071, 2.952), (-5.055, 0.8315, 2.963), (-4.884, 0.9239, 2.976), (-4.7, 0.9808, 2.99), (-5.092, -0.5556, 2.393), (-5.183, -0.3827, 2.386), (-4.651, 0.9239, 2.426), (-4.466, 0.9808, 2.44), (-3.29, 9.517e-09, 2.529), (-3.308, -0.1951, 2.527), (-4.466, -0.9808, 2.44), (-4.651, -0.9239, 2.426), (-5.183, 0.3827, 2.386), (-5.092, 0.5556, 2.393), (-3.578, 0.7071, 2.507), (-3.455, 0.5556, 2.516), (-3.727, -0.8315, 2.496), (-3.897, -0.9239, 2.483), (-5.239, -0.1951, 2.382), (-4.274, 1.0, 2.454), (-4.082, 0.9808, 2.469), (-3.364, -0.3827, 2.523), (-4.821, -0.8315, 2.413), (-4.97, 0.7071, 2.402), (-3.364, 0.3827, 2.523), (-4.082, -0.9808, 2.469), (-5.258, 9.585e-07, 2.38), (-3.897, 0.9239, 2.483), (-3.455, -0.5556, 2.516), (-4.97, -0.7071, 2.402), (-4.821, 0.8315, 2.413), (-3.308, 0.1951, 2.527), (-4.274, -1.0, 2.454), (-5.239, 0.1951, 2.382), (-3.727, 0.8315, 2.496), (-3.578, -0.7071, 2.507), (-4.504, -0.3827, 1.708), (-3.851, 0.9808, 1.844), (-2.797, -0.1951, 2.064), (-4.019, -0.9239, 1.809), (-4.421, 0.5556, 1.725), (-2.931, 0.5556, 2.036), (-3.333, -0.9239, 1.952), (-4.555, -0.1951, 1.697), (-3.501, 0.9808, 1.917), (-2.848, -0.3827, 2.053), (-4.174, -0.8315, 1.776), (-4.309, 0.7071, 1.748), (-2.848, 0.3827, 2.053), (-3.501, -0.9808, 1.917), (-4.572, 1.08e-06, 1.693), (-3.333, 0.9239, 1.952), (-2.931, -0.5556, 2.036), (-4.309, -0.7071, 1.748), (-4.174, 0.8315, 1.776), (-2.797, 0.1951, 2.064), (-3.676, -1.0, 1.88), (-4.555, 0.1951, 1.697), (-3.178, 0.8315, 1.984), (-3.042, -0.7071, 2.012), (-4.421, -0.5556, 1.725), (-4.019, 0.9239, 1.809), (-2.78, 3e-08, 2.067), (-3.851, -0.9808, 1.844), (-4.504, 0.3827, 1.708), (-3.042, 0.7071, 2.012), (-3.178, -0.8315, 1.984), (-3.676, 1.0, 1.88), (-4.034, -0.3827, 1.28), (-3.327, 0.9808, 1.355), (-2.319, -0.1951, 1.476), (-3.509, -0.9239, 1.336), (-3.944, 0.5556, 1.289), (-2.464, 0.5556, 1.461), (-2.899, -0.9239, 1.415), (-4.089, -0.1951, 1.274), (-3.081, 0.9808, 1.395), (-2.374, -0.3827, 1.47), (-3.677, -0.8315, 1.318), (-3.823, 0.7071, 1.302), (-2.374, 0.3827, 1.47), (-3.081, -0.9808, 1.395), (-4.107, 1.032e-06, 1.272), (-2.899, 0.9239, 1.415), (-2.464, -0.5556, 1.461), (-3.823, -0.7071, 1.302), (-3.677, 0.8315, 1.318), (-2.319, 0.1951, 1.476), (-3.27, -1.0, 1.375), (-4.089, 0.1951, 1.274), (-2.732, 0.8315, 1.432), (-2.585, -0.7071, 1.448), (-3.944, -0.5556, 1.289), (-3.509, 0.9239, 1.336), (-2.301, 5.848e-08, 1.478), (-3.327, -0.9808, 1.355), (-4.034, 0.3827, 1.28), (-2.585, 0.7071, 1.448), (-2.732, -0.8315, 1.432), (-3.27, 1.0, 1.375), (0.0, 1.0, 0.4369), (0.1951, 0.9808, 0.4369), (0.3827, 0.9239, 0.4369), (0.5556, 0.8315, 0.4369), (0.7071, 0.7071, 0.4369), (0.8315, 0.5556, 0.4369), (0.9239, 0.3827, 0.4369), (0.9808, 0.1951, 0.4369), (1.0, 7.55e-08, 0.4369), (0.9808, -0.1951, 0.4369), (0.9239, -0.3827, 0.4369), (0.8315, -0.5556, 0.4369), (0.7071, -0.7071, 0.4369), (0.5556, -0.8315, 0.4369), (0.3827, -0.9239, 0.4369), (0.1951, -0.9808, 0.4369), (-3.258e-07, -1.0, 0.4369), (-0.1951, -0.9808, 0.4369), (-0.3827, -0.9239, 0.4369), (-0.5556, -0.8315, 0.4369), (-0.8954, -0.7071, 0.3856), (-1.02, -0.5556, 0.3856), (-1.112, -0.3827, 0.3856), (-1.169, -0.1951, 0.3856), (-1.188, 9.656e-07, 0.3856), (-1.169, 0.1951, 0.3856), (-1.112, 0.3827, 0.3856), (-1.02, 0.5556, 0.3856), (-0.8954, 0.7071, 0.3856), (-0.5556, 0.8315, 0.4369), (-0.3827, 0.9239, 0.4369), (-0.1951, 0.9808, 0.4369), (0.1951, 0.9808, 0.4369), (0.3827, 0.9239, 0.4369), (0.5556, 0.8315, 0.4369), (0.7071, 0.7071, 0.4369), (0.8315, 0.5556, 0.4369), (0.9239, 0.3827, 0.4369), (0.9808, 0.1951, 0.4369), (0.8315, -0.5556, 0.4369), (0.7071, -0.7071, 0.4369), (0.5556, -0.8315, 0.4369), (0.3827, -0.9239, 0.4369), (0.1951, -0.9808, 0.4369), (-3.258e-07, -1.0, 0.4369), (-0.1951, -0.9808, 0.4369), (-0.3827, -0.9239, 0.4369), (-0.5556, -0.8315, 0.4369), (-1.112, 0.3827, 0.3856), (-1.02, 0.5556, 0.3856), (-0.8954, 0.7071, 0.3856), (-0.5556, 0.8315, 0.4369), (-0.3827, 0.9239, 0.4369), (-0.1951, 0.9808, 0.4369), (0.0, 1.0, 0.4369), (-4.888, 1.0, 3.943), (-4.694, 0.9808, 3.934), (-4.507, 0.9239, 3.926), (-4.335, 0.8315, 3.919), (-4.184, 0.7071, 3.912), (-4.061, 0.5556, 3.907), (-3.969, 0.3827, 3.903), (-3.912, 0.1951, 3.9), (-3.893, 4.395e-08, 3.899), (-3.912, -0.1951, 3.9), (-3.969, -0.3827, 3.903), (-4.061, -0.5556, 3.907), (-4.184, -0.7071, 3.912), (-4.335, -0.8315, 3.919), (-4.507, -0.9239, 3.926), (-4.694, -0.9808, 3.934), (-4.888, -1.0, 3.943), (-5.082, -0.9808, 3.951), (-5.268, -0.9239, 3.959), (-5.44, -0.8315, 3.967), (-5.591, -0.7071, 3.973), (-5.715, -0.5556, 3.979), (-5.807, -0.3827, 3.983), (-5.863, -0.1951, 3.985), (-5.882, 9.045e-07, 3.986), (-5.863, 0.1951, 3.985), (-5.807, 0.3827, 3.983), (-5.715, 0.5556, 3.979), (-5.591, 0.7071, 3.973), (-5.44, 0.8315, 3.967), (-5.268, 0.9239, 3.959), (-5.082, 0.9808, 3.951), (-0.9331, 1.0, 0.7339), (-0.5483, 0.9808, 0.738), (-0.2132, 0.9239, 0.738), (-0.03441, 0.8315, 0.738), (0.1525, 0.7071, 0.738), (0.3222, 0.5556, 0.738), (0.4382, 0.3827, 0.738), (0.4967, 0.1951, 0.7356), (0.5159, 7.55e-08, 0.7356), (0.4967, -0.1951, 0.7356), (0.4401, -0.3827, 0.738), (0.3241, -0.5556, 0.738), (0.1584, -0.7071, 0.738), (-0.03441, -0.8315, 0.738), (-0.2132, -0.9239, 0.738), (-0.5536, -0.9808, 0.738), (-0.9331, -1.0, 0.7339), (-1.296, -0.9808, 0.7281), (-1.711, -0.9239, 0.7377), (-1.941, -0.8315, 0.7431), (-2.223, -0.7071, 0.7586), (-2.346, -0.5556, 0.7517), (-2.437, -0.3827, 0.7466), (-2.493, -0.1951, 0.7435), (-2.512, 1.008e-06, 0.7424), (-2.493, 0.1951, 0.7435), (-2.437, 0.3827, 0.7466), (-2.346, 0.5556, 0.7517), (-2.223, 0.7071, 0.7586), (-1.935, 0.8315, 0.7431), (-1.711, 0.9239, 0.7377), (-1.296, 0.9808, 0.7281), (-3.711, -0.3827, 1.155), (-2.763, 0.9808, 1.179), (-1.062, -0.1951, 1.249), (-3.148, -0.9239, 1.177), (-3.622, 0.5556, 1.165), (-1.231, 0.5556, 1.243), (-1.749, -0.9239, 1.219), (-3.767, -0.1951, 1.149), (-2.064, 0.9808, 1.209), (-1.117, -0.3827, 1.248), (-3.369, -0.8315, 1.172), (-3.501, 0.7071, 1.178), (-1.119, 0.3827, 1.248), (-2.068, -0.9808, 1.209), (-3.785, 1.038e-06, 1.147), (-1.749, 0.9239, 1.219), (-1.229, -0.5556, 1.243), (-3.501, -0.7071, 1.178), (-3.364, 0.8315, 1.172), (-1.062, 0.1951, 1.249), (-2.423, -1.0, 1.194), (-3.767, 0.1951, 1.149), (-1.573, 0.8315, 1.228), (-1.388, -0.7071, 1.236), (-3.622, -0.5556, 1.165), (-3.148, 0.9239, 1.177), (-1.043, 6.652e-08, 1.25), (-2.763, -0.9808, 1.179), (-3.711, 0.3827, 1.155), (-1.393, 0.7071, 1.236), (-1.573, -0.8315, 1.228), (-2.423, 1.0, 1.194), (-4.964, 1.0, 4.443), (-4.77, 0.9808, 4.434), (-4.583, 0.9239, 4.426), (-4.411, 0.8315, 4.419), (-4.26, 0.7071, 4.412), (-4.137, 0.5556, 4.407), (-4.045, 0.3827, 4.403), (-3.988, 0.1951, 4.4), (-3.969, 3.767e-08, 4.4), (-3.988, -0.1951, 4.4), (-4.045, -0.3827, 4.403), (-4.137, -0.5556, 4.407), (-4.26, -0.7071, 4.412), (-4.411, -0.8315, 4.419), (-4.583, -0.9239, 4.426), (-4.77, -0.9808, 4.434), (-4.964, -1.0, 4.443), (-5.158, -0.9808, 4.451), (-5.344, -0.9239, 4.459), (-5.516, -0.8315, 4.467), (-5.667, -0.7071, 4.473), (-5.791, -0.5556, 4.479), (-5.883, -0.3827, 4.483), (-5.939, -0.1951, 4.485), (-5.958, 8.982e-07, 4.486), (-5.939, 0.1951, 4.485), (-5.883, 0.3827, 4.483), (-5.791, 0.5556, 4.479), (-5.667, 0.7071, 4.473), (-5.516, 0.8315, 4.467), (-5.344, 0.9239, 4.459), (-5.158, 0.9808, 4.451), (-0.0773, 0.9808, 0.5178), (0.184, 0.9239, 0.5178), (0.3599, 0.8315, 0.5178), (0.5291, 0.7071, 0.5178), (0.6761, 0.5556, 0.5178), (0.7804, 0.3827, 0.5178), (0.838, 0.1951, 0.5166), (0.8572, 7.55e-08, 0.5166), (0.838, -0.1951, 0.5166), (0.7813, -0.3827, 0.5178), (0.6771, -0.5556, 0.5178), (0.5321, -0.7071, 0.5178), (0.3599, -0.8315, 0.5178), (0.184, -0.9239, 0.5178), (-0.07994, -0.9808, 0.5178), (-0.3673, -1.0, 0.5157), (-0.6463, -0.9808, 0.5128), (-0.9805, -0.9239, 0.5036), (-1.182, -0.8315, 0.5063), (-1.399, -0.7071, 0.5141), (-1.522, -0.5556, 0.5107), (-1.614, -0.3827, 0.5081), (-1.671, -0.1951, 0.5065), (-1.69, 9.87e-07, 0.506), (-1.671, 0.1951, 0.5065), (-1.614, 0.3827, 0.5081), (-1.522, 0.5556, 0.5107), (-1.399, 0.7071, 0.5141), (-1.179, 0.8315, 0.5063), (-0.9805, 0.9239, 0.5036), (-0.6463, 0.9808, 0.5128), (-0.3673, 1.0, 0.5157), (0.04436, 0.9808, 0.4816), (0.2728, 0.9239, 0.4816), (0.4473, 0.8315, 0.4816), (0.6086, 0.7071, 0.4816), (0.7455, 0.5556, 0.4816), (0.8445, 0.3827, 0.4816), (0.9018, 0.1951, 0.481), (0.921, 7.55e-08, 0.481), (0.9018, -0.1951, 0.481), (0.845, -0.3827, 0.4816), (0.746, -0.5556, 0.4816), (0.6102, -0.7071, 0.4816), (0.4473, -0.8315, 0.4816), (0.2728, -0.9239, 0.4816), (0.0429, -0.9808, 0.4816), (-0.2032, -1.0, 0.4805), (-0.4448, -0.9808, 0.4789), (-0.7135, -0.9239, 0.4738), (-0.9023, -0.8315, 0.4753), (-1.174, -0.7071, 0.4567), (-1.298, -0.5556, 0.4548), (-1.39, -0.3827, 0.4534), (-1.447, -0.1951, 0.4525), (-1.466, 9.775e-07, 0.4522), (-1.447, 0.1951, 0.4525), (-1.298, 0.5556, 0.4548), (-1.174, 0.7071, 0.4567), (-0.9006, 0.8315, 0.4753), (-0.7135, 0.9239, 0.4738), (-0.4448, 0.9808, 0.4789), (-0.2032, 1.0, 0.4805)], [(186, 187)], [(248, 0, 1, 249), (249, 1, 2, 250), (250, 2, 3, 251), (251, 3, 4, 252), (252, 4, 5, 253), (253, 5, 6, 254), (254, 6, 7, 255), (255, 7, 8, 256), (256, 8, 9, 257), (257, 9, 10, 258), (258, 10, 11, 259), (259, 11, 12, 260), (260, 12, 13, 261), (261, 13, 14, 262), (262, 14, 15, 263), (263, 15, 16, 264), (264, 16, 17, 265), (265, 17, 18, 266), (266, 18, 19, 267), (267, 19, 20, 268), (268, 20, 21, 269), (269, 21, 22, 270), (270, 22, 23, 271), (271, 23, 24, 272), (272, 24, 25, 273), (273, 25, 26, 274), (274, 26, 27, 275), (275, 27, 28, 276), (276, 28, 29, 277), (277, 29, 30, 278), (66, 65, 54, 55), (278, 30, 31, 279), (279, 31, 0, 248), (60, 59, 242, 243), (68, 67, 63, 64), (70, 69, 41, 42), (72, 71, 50, 51), (74, 73, 59, 60), (76, 75, 37, 38), (78, 77, 46, 47), (79, 66, 55, 56), (81, 80, 33, 34), (80, 68, 64, 33), (82, 70, 42, 43), (83, 72, 51, 52), (84, 74, 60, 61), (85, 76, 38, 39), (86, 78, 47, 48), (87, 79, 56, 57), (88, 81, 34, 35), (89, 82, 43, 44), (90, 83, 52, 53), (91, 84, 61, 62), (92, 85, 39, 40), (93, 86, 48, 49), (94, 87, 57, 58), (95, 88, 35, 36), (96, 89, 44, 45), (65, 90, 53, 54), (67, 91, 62, 63), (69, 92, 40, 41), (71, 93, 49, 50), (73, 94, 58, 59), (75, 95, 36, 37), (77, 96, 45, 46), (127, 120, 96, 77), (126, 119, 95, 75), (125, 118, 94, 73), (124, 117, 93, 71), (123, 116, 92, 69), (122, 115, 91, 67), (121, 114, 90, 65), (120, 113, 89, 96), (119, 112, 88, 95), (118, 111, 87, 94), (117, 110, 86, 93), (116, 109, 85, 92), (115, 108, 84, 91), (114, 107, 83, 90), (113, 106, 82, 89), (112, 105, 81, 88), (111, 104, 79, 87), (110, 103, 78, 86), (109, 102, 76, 85), (108, 101, 74, 84), (107, 100, 72, 83), (106, 99, 70, 82), (128, 98, 68, 80), (105, 128, 80, 81), (104, 97, 66, 79), (103, 127, 77, 78), (102, 126, 75, 76), (101, 125, 73, 74), (100, 124, 71, 72), (99, 123, 69, 70), (98, 122, 67, 68), (97, 121, 65, 66), (129, 153, 121, 97), (130, 154, 122, 98), (131, 155, 123, 99), (132, 156, 124, 100), (133, 157, 125, 101), (134, 158, 126, 102), (135, 159, 127, 103), (136, 129, 97, 104), (137, 160, 128, 105), (160, 130, 98, 128), (138, 131, 99, 106), (139, 132, 100, 107), (140, 133, 101, 108), (141, 134, 102, 109), (142, 135, 103, 110), (143, 136, 104, 111), (144, 137, 105, 112), (145, 138, 106, 113), (146, 139, 107, 114), (147, 140, 108, 115), (148, 141, 109, 116), (149, 142, 110, 117), (150, 143, 111, 118), (151, 144, 112, 119), (152, 145, 113, 120), (153, 146, 114, 121), (154, 147, 115, 122), (155, 148, 116, 123), (156, 149, 117, 124), (157, 150, 118, 125), (158, 151, 119, 126), (159, 152, 120, 127), (310, 303, 152, 159), (309, 302, 151, 158), (308, 301, 150, 157), (307, 300, 149, 156), (306, 299, 148, 155), (305, 298, 147, 154), (304, 297, 146, 153), (303, 296, 145, 152), (302, 295, 144, 151), (301, 294, 143, 150), (300, 293, 142, 149), (299, 292, 141, 148), (298, 291, 140, 147), (297, 290, 139, 146), (296, 289, 138, 145), (295, 288, 137, 144), (294, 287, 136, 143), (293, 286, 135, 142), (292, 285, 134, 141), (291, 284, 133, 140), (290, 283, 132, 139), (289, 282, 131, 138), (311, 281, 130, 160), (288, 311, 160, 137), (287, 280, 129, 136), (286, 310, 159, 135), (285, 309, 158, 134), (284, 308, 157, 133), (283, 307, 156, 132), (282, 306, 155, 131), (281, 305, 154, 130), (280, 304, 153, 129), (214, 192, 161, 215), (213, 191, 192, 214), (212, 190, 191, 213), (211, 189, 190, 212), (210, 188, 189, 211), (209, 187, 188, 210), (207, 179, 180, 208), (206, 178, 179, 207), (205, 177, 178, 206), (204, 176, 177, 205), (203, 175, 176, 204), (202, 174, 175, 203), (201, 173, 174, 202), (200, 172, 173, 201), (198, 167, 168, 199), (197, 166, 167, 198), (196, 165, 166, 197), (195, 164, 165, 196), (194, 163, 164, 195), (193, 162, 163, 194), (215, 161, 162, 193), (226, 225, 321, 322), (47, 46, 229, 230), (34, 33, 216, 217), (61, 60, 243, 244), (48, 47, 230, 231), (35, 34, 217, 218), (62, 61, 244, 245), (49, 48, 231, 232), (36, 35, 218, 219), (63, 62, 245, 246), (50, 49, 232, 233), (37, 36, 219, 220), (64, 63, 246, 247), (51, 50, 233, 234), (38, 37, 220, 221), (33, 64, 247, 216), (52, 51, 234, 235), (39, 38, 221, 222), (53, 52, 235, 236), (40, 39, 222, 223), (54, 53, 236, 237), (41, 40, 223, 224), (55, 54, 237, 238), (42, 41, 224, 225), (56, 55, 238, 239), (43, 42, 225, 226), (57, 56, 239, 240), (44, 43, 226, 227), (58, 57, 240, 241), (45, 44, 227, 228), (59, 58, 241, 242), (46, 45, 228, 229), (374, 279, 248, 375), (373, 278, 279, 374), (372, 277, 278, 373), (371, 276, 277, 372), (370, 275, 276, 371), (369, 274, 275, 370), (368, 273, 274, 369), (367, 272, 273, 368), (366, 271, 272, 367), (365, 270, 271, 366), (364, 269, 270, 365), (363, 268, 269, 364), (362, 267, 268, 363), (361, 266, 267, 362), (360, 265, 266, 361), (359, 264, 265, 360), (358, 263, 264, 359), (357, 262, 263, 358), (356, 261, 262, 357), (355, 260, 261, 356), (354, 259, 260, 355), (353, 258, 259, 354), (352, 257, 258, 353), (351, 256, 257, 352), (350, 255, 256, 351), (349, 254, 255, 350), (348, 253, 254, 349), (347, 252, 253, 348), (346, 251, 252, 347), (345, 250, 251, 346), (344, 249, 250, 345), (375, 248, 249, 344), (22, 21, 304, 280), (31, 30, 305, 281), (9, 8, 306, 282), (18, 17, 307, 283), (27, 26, 308, 284), (5, 4, 309, 285), (14, 13, 310, 286), (23, 22, 280, 287), (1, 0, 311, 288), (0, 31, 281, 311), (10, 9, 282, 289), (19, 18, 283, 290), (28, 27, 284, 291), (6, 5, 285, 292), (15, 14, 286, 293), (24, 23, 287, 294), (2, 1, 288, 295), (11, 10, 289, 296), (20, 19, 290, 297), (29, 28, 291, 298), (7, 6, 292, 299), (16, 15, 293, 300), (25, 24, 294, 301), (3, 2, 295, 302), (12, 11, 296, 303), (21, 20, 297, 304), (30, 29, 298, 305), (8, 7, 299, 306), (17, 16, 300, 307), (26, 25, 301, 308), (4, 3, 302, 309), (13, 12, 303, 310), (313, 312, 343, 342, 341, 340, 339, 338, 337, 336, 335, 334, 333, 332, 331, 330, 329, 328, 327, 326, 325, 324, 323, 322, 321, 320, 319, 318, 317, 316, 315, 314), (240, 239, 335, 336), (227, 226, 322, 323), (241, 240, 336, 337), (228, 227, 323, 324), (242, 241, 337, 338), (229, 228, 324, 325), (243, 242, 338, 339), (230, 229, 325, 326), (217, 216, 312, 313), (244, 243, 339, 340), (231, 230, 326, 327), (218, 217, 313, 314), (245, 244, 340, 341), (232, 231, 327, 328), (219, 218, 314, 315), (246, 245, 341, 342), (233, 232, 328, 329), (220, 219, 315, 316), (247, 246, 342, 343), (234, 233, 329, 330), (221, 220, 316, 317), (216, 247, 343, 312), (235, 234, 330, 331), (222, 221, 317, 318), (236, 235, 331, 332), (223, 222, 318, 319), (237, 236, 332, 333), (224, 223, 319, 320), (238, 237, 333, 334), (225, 224, 320, 321), (239, 238, 334, 335), (406, 375, 344, 376), (376, 344, 345, 377), (377, 345, 346, 378), (378, 346, 347, 379), (379, 347, 348, 380), (380, 348, 349, 381), (381, 349, 350, 382), (382, 350, 351, 383), (383, 351, 352, 384), (384, 352, 353, 385), (385, 353, 354, 386), (386, 354, 355, 387), (387, 355, 356, 388), (388, 356, 357, 389), (389, 357, 358, 390), (390, 358, 359, 391), (391, 359, 360, 392), (392, 360, 361, 393), (393, 361, 362, 394), (394, 362, 363, 395), (395, 363, 364, 396), (396, 364, 365, 397), (397, 365, 366, 398), (398, 366, 367, 399), (399, 367, 368, 400), (401, 370, 371, 402), (402, 371, 372, 403), (403, 372, 373, 404), (404, 373, 374, 405), (405, 374, 375, 406), (192, 405, 406, 161), (191, 404, 405, 192), (190, 403, 404, 191), (189, 402, 403, 190), (188, 401, 402, 189), (185, 399, 400, 186), (184, 398, 399, 185), (183, 397, 398, 184), (182, 396, 397, 183), (181, 395, 396, 182), (180, 394, 395, 181), (179, 393, 394, 180), (178, 392, 393, 179), (177, 391, 392, 178), (176, 390, 391, 177), (175, 389, 390, 176), (174, 388, 389, 175), (173, 387, 388, 174), (172, 386, 387, 173), (171, 385, 386, 172), (170, 384, 385, 171), (169, 383, 384, 170), (168, 382, 383, 169), (167, 381, 382, 168), (166, 380, 381, 167), (165, 379, 380, 166), (164, 378, 379, 165), (163, 377, 378, 164), (162, 376, 377, 163), (161, 406, 376, 162)])
me_cylinder_001.materials.append(mat_material_008)
me_cylinder_001.use_remesh_preserve_volume = False
me_cylinder_001.use_remesh_preserve_attributes = False
me_cylinder_001.use_mirror_vertex_groups = False
me_cylinder_001.update()

# ---- objects
ob_torus = bpy.data.objects.new('Torus', me_torus)
ob_cylinder = bpy.data.objects.new('Cylinder', me_cylinder_001)
ob_lamp = bpy.data.objects.new('Lamp', light_lamp)
ob_camera = bpy.data.objects.new('Camera', cam_camera)

# ---- transforms, parenting, visibility, modifiers, constraints
ob_torus.location = (-2.009, 3.877, 2.404)
ob_torus.rotation_euler = (0.01052, -0.1222, -0.1639)
ob_torus.scale = (0.4424, 0.3776, 1.396)
ob_torus.lineart.crease_threshold = 0.0
ob_cylinder.location = (0.004245, 3.88, -0.9862)
ob_cylinder.scale = (0.4212, 0.3547, 1.0)
ob_cylinder.lineart.crease_threshold = 0.0
ob_lamp.location = (4.076, 1.005, 5.904)
ob_lamp.rotation_euler = (0.6503, 0.05522, 1.866)
ob_lamp.lock_rotations_4d = False
ob_lamp.empty_display_type = 'ARROWS'
ob_lamp.color = (0.0, 0.0, 0.0, 0.0)
ob_lamp.lineart.crease_threshold = 0.0
ob_camera.location = (7.481, -6.508, 5.344)
ob_camera.rotation_euler = (1.109, 0.0, 0.8149)
ob_camera.lock_rotations_4d = False
ob_camera.empty_display_type = 'ARROWS'
ob_camera.color = (0.0, 0.0, 0.0, 0.0)
ob_camera.display_type = 'WIRE'
ob_camera.lineart.crease_threshold = 0.0

# ---- collection membership
col_collection_1.objects.link(ob_torus)
col_collection_1.objects.link(ob_cylinder)
col_collection_1.objects.link(ob_lamp)
col_collection_1.objects.link(ob_camera)

# ---- scene / render settings (as saved in the file)
scene.camera = ob_camera
scene.frame_start = 1; scene.frame_end = 250; scene.frame_set(1)
scene.render.engine = 'CYCLES'
scene.render.resolution_percentage = 50
scene.render.dither_intensity = 0.0
scene.cycles.use_denoising = False
scene.cycles.samples = 128
scene.cycles.sampling_pattern = 'TABULATED_SOBOL'
scene.cycles.use_adaptive_sampling = False
scene.cycles.use_light_tree = False
scene.cycles.blur_glossy = 0.0
scene.cycles.sample_clamp_indirect = 0.0
scene.view_settings.view_transform = 'Standard'
bpy.context.view_layer.update()

